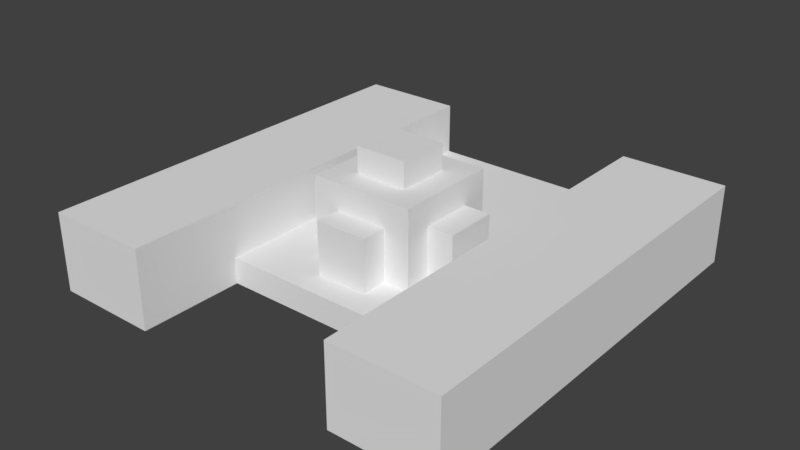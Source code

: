 # Source: holoscanner.blend  (saved by Blender 2.77.0; exported with 4.5.12 LTS)
import bpy
from mathutils import Matrix  # noqa: F401  (used for matrix-valued properties, if any)

bpy.ops.wm.read_factory_settings(use_empty=True)
scene = bpy.context.scene
scene.name = 'Scene'

# ---- collections
col_collection_1 = bpy.data.collections.new('Collection 1'); scene.collection.children.link(col_collection_1)

# ---- materials (node trees are filled in below, after node groups)
mat_4_001 = bpy.data.materials.new('4.001')
mat_4_001.alpha_threshold = 0.0
mat_4_001.use_transparent_shadow = False
mat_4_001.roughness = 0.5

# ---- material node trees

# ---- world
world_world = bpy.data.worlds.new('World'); scene.world = world_world
world_world.color = (0.05088, 0.05088, 0.05088)
world_world.use_sun_shadow = False
world_world.sun_shadow_jitter_overblur = 0.0
world_world.cycles.sampling_method = 'MANUAL'

# ---- meshes
me_cube_001 = bpy.data.meshes.new('cube.001')
me_cube_001.from_pydata([(3.0, -5.0, 1.0), (3.0, -7.0, 1.0), (3.0, -5.0, -1.0), (3.0, -7.0, -1.0), (-3.0, -5.0, -1.0), (-3.0, -7.0, -1.0), (-3.0, -5.0, 1.0), (-3.0, -7.0, 1.0), (1.0, -5.0, 3.0), (1.0, -7.0, 3.0), (1.0, -5.0, -3.0), (1.0, -7.0, -3.0), (-1.0, -5.0, -3.0), (-1.0, -7.0, -3.0), (-1.0, -5.0, 3.0), (-1.0, -7.0, 3.0), (1.0, -3.0, 1.0), (1.0, -9.0, 1.0), (1.0, -3.0, -1.0), (1.0, -9.0, -1.0), (-1.0, -3.0, -1.0), (-1.0, -9.0, -1.0), (-1.0, -3.0, 1.0), (-1.0, -9.0, 1.0), (2.0, -4.0, 2.0), (2.0, -8.0, 2.0), (2.0, -4.0, -2.0), (2.0, -8.0, -2.0), (-2.0, -4.0, -2.0), (-2.0, -8.0, -2.0), (-2.0, -4.0, 2.0), (-2.0, -8.0, 2.0)], [], [(0, 1, 2), (1, 3, 2), (4, 5, 6), (5, 7, 6), (4, 6, 2), (6, 0, 2), (7, 5, 1), (5, 3, 1), (6, 7, 0), (7, 1, 0), (2, 3, 4), (3, 5, 4), (8, 9, 10), (9, 11, 10), (12, 13, 14), (13, 15, 14), (12, 14, 10), (14, 8, 10), (15, 13, 9), (13, 11, 9), (14, 15, 8), (15, 9, 8), (10, 11, 12), (11, 13, 12), (16, 17, 18), (17, 19, 18), (20, 21, 22), (21, 23, 22), (20, 22, 18), (22, 16, 18), (23, 21, 17), (21, 19, 17), (22, 23, 16), (23, 17, 16), (18, 19, 20), (19, 21, 20), (24, 25, 26), (25, 27, 26), (28, 29, 30), (29, 31, 30), (28, 30, 26), (30, 24, 26), (31, 29, 25), (29, 27, 25), (30, 31, 24), (31, 25, 24), (26, 27, 28), (27, 29, 28)])
me_cube_001.polygons.foreach_set('use_smooth', [True] * 48)
_k = set([(0, 1), (0, 2), (0, 6), (1, 3), (1, 7), (2, 3), (2, 4), (3, 5), (4, 5), (4, 6), (5, 7), (6, 7), (8, 9), (8, 10), (8, 14), (9, 11), (9, 15), (10, 11), (10, 12), (11, 13), (12, 13), (12, 14), (13, 15), (14, 15), (16, 17), (16, 18), (16, 22), (17, 19), (17, 23), (18, 19), (18, 20), (19, 21), (20, 21), (20, 22), (21, 23), (22, 23), (24, 25), (24, 26), (24, 30), (25, 27), (25, 31), (26, 27), (26, 28), (27, 29), (28, 29), (28, 30), (29, 31), (30, 31)])
me_cube_001.attributes.new('sharp_edge', 'BOOLEAN', 'EDGE').data.foreach_set('value', [ (min(e.vertices), max(e.vertices)) in _k for e in me_cube_001.edges])
_uv = me_cube_001.uv_layers.new(name='UVMap')
_uv.uv.foreach_set('vector', [0.75, 0.875, 0.75, 0.75, 0.875, 0.875, 0.75, 0.75, 0.875, 0.75, 0.875, 0.875, 0.75, 0.875, 0.75, 0.75, 0.875, 0.875, 0.75, 0.75, 0.875, 0.75, 0.875, 0.875, 0.625, 0.875, 0.625, 0.75, 1.0, 0.875, 0.625, 0.75, 1.0, 0.75, 1.0, 0.875, 0.625, 0.875, 0.625, 0.75, 1.0, 0.875, 0.625, 0.75, 1.0, 0.75, 1.0, 0.875, 0.625, 0.875, 0.625, 0.75, 1.0, 0.875, 0.625, 0.75, 1.0, 0.75, 1.0, 0.875, 0.625, 0.875, 0.625, 0.75, 1.0, 0.875, 0.625, 0.75, 1.0, 0.75, 1.0, 0.875, 0.625, 0.875, 0.625, 0.75, 1.0, 0.875, 0.625, 0.75, 1.0, 0.75, 1.0, 0.875, 0.625, 0.875, 0.625, 0.75, 1.0, 0.875, 0.625, 0.75, 1.0, 0.75, 1.0, 0.875, 0.625, 0.75, 1.0, 0.75, 0.625, 0.875, 1.0, 0.75, 1.0, 0.875, 0.625, 0.875, 1.0, 0.875, 0.625, 0.875, 1.0, 0.75, 0.625, 0.875, 0.625, 0.75, 1.0, 0.75, 0.75, 0.875, 0.75, 0.75, 0.875, 0.875, 0.75, 0.75, 0.875, 0.75, 0.875, 0.875, 0.75, 0.875, 0.75, 0.75, 0.875, 0.875, 0.75, 0.75, 0.875, 0.75, 0.875, 0.875, 0.75, 1.0, 0.75, 0.625, 0.875, 1.0, 0.75, 0.625, 0.875, 0.625, 0.875, 1.0, 0.75, 1.0, 0.75, 0.625, 0.875, 1.0, 0.75, 0.625, 0.875, 0.625, 0.875, 1.0, 0.75, 0.75, 0.875, 0.75, 0.75, 0.875, 0.875, 0.75, 0.875, 0.875, 0.75, 0.875, 0.875, 0.875, 0.75, 0.875, 0.875, 0.75, 0.75, 0.875, 0.75, 0.75, 0.875, 0.75, 0.75, 1.0, 0.75, 0.625, 0.875, 1.0, 0.75, 0.625, 0.875, 0.625, 0.875, 1.0, 0.75, 1.0, 0.75, 0.625, 0.875, 1.0, 0.75, 0.625, 0.875, 0.625, 0.875, 1.0, 0.6875, 0.9375, 0.6875, 0.6875, 0.9375, 0.9375, 0.6875, 0.6875, 0.9375, 0.6875, 0.9375, 0.9375, 0.6875, 0.9375, 0.6875, 0.6875, 0.9375, 0.9375, 0.6875, 0.6875, 0.9375, 0.6875, 0.9375, 0.9375, 0.6875, 0.9375, 0.6875, 0.6875, 0.9375, 0.9375, 0.6875, 0.6875, 0.9375, 0.6875, 0.9375, 0.9375, 0.6875, 0.9375, 0.6875, 0.6875, 0.9375, 0.9375, 0.6875, 0.6875, 0.9375, 0.6875, 0.9375, 0.9375, 0.6875, 0.9375, 0.6875, 0.6875, 0.9375, 0.9375, 0.6875, 0.6875, 0.9375, 0.6875, 0.9375, 0.9375, 0.6875, 0.9375, 0.6875, 0.6875, 0.9375, 0.9375, 0.6875, 0.6875, 0.9375, 0.6875, 0.9375, 0.9375])
me_cube_001.materials.append(mat_4_001)
me_cube_001.use_remesh_preserve_volume = False
me_cube_001.use_remesh_preserve_attributes = False
me_cube_001.use_mirror_vertex_groups = False
me_cube_001.update()
me_cube_001.normals_split_custom_set([tuple(v) for v in zip(*[iter([1.0, 0.0, 0.0, 1.0, 0.0, 0.0, 1.0, 0.0, 0.0, 1.0, 0.0, 0.0, 1.0, 0.0, 0.0, 1.0, 0.0, 0.0, -1.0, 0.0, 0.0, -1.0, 0.0, 0.0, -1.0, 0.0, 0.0, -1.0, 0.0, 0.0, -1.0, 0.0, 0.0, -1.0, 0.0, 0.0, 0.0, 1.0, 0.0, 0.0, 1.0, 0.0, 0.0, 1.0, 0.0, 0.0, 1.0, 0.0, 0.0, 1.0, 0.0, 0.0, 1.0, 0.0, 0.0, -1.0, 0.0, 0.0, -1.0, 0.0, 0.0, -1.0, 0.0, 0.0, -1.0, 0.0, 0.0, -1.0, 0.0, 0.0, -1.0, 0.0, 0.0, 0.0, 1.0, 0.0, 0.0, 1.0, 0.0, 0.0, 1.0, 0.0, 0.0, 1.0, 0.0, 0.0, 1.0, 0.0, 0.0, 1.0, 0.0, 0.0, -1.0, 0.0, 0.0, -1.0, 0.0, 0.0, -1.0, 0.0, 0.0, -1.0, 0.0, 0.0, -1.0, 0.0, 0.0, -1.0, 1.0, 0.0, 0.0, 1.0, 0.0, 0.0, 1.0, 0.0, 0.0, 1.0, 0.0, 0.0, 1.0, 0.0, 0.0, 1.0, 0.0, 0.0, -1.0, 0.0, 0.0, -1.0, 0.0, 0.0, -1.0, 0.0, 0.0, -1.0, 0.0, 0.0, -1.0, 0.0, 0.0, -1.0, 0.0, 0.0, 0.0, 1.0, 0.0, 0.0, 1.0, 0.0, 0.0, 1.0, 0.0, 0.0, 1.0, 0.0, 0.0, 1.0, 0.0, 0.0, 1.0, 0.0, 0.0, -1.0, 0.0, 0.0, -1.0, 0.0, 0.0, -1.0, 0.0, 0.0, -1.0, 0.0, 0.0, -1.0, 0.0, 0.0, -1.0, 0.0, 0.0, 0.0, 1.0, 0.0, 0.0, 1.0, 0.0, 0.0, 1.0, 0.0, 0.0, 1.0, 0.0, 0.0, 1.0, 0.0, 0.0, 1.0, 0.0, 0.0, -1.0, 0.0, 0.0, -1.0, 0.0, 0.0, -1.0, 0.0, 0.0, -1.0, 0.0, 0.0, -1.0, 0.0, 0.0, -1.0, 1.0, 0.0, 0.0, 1.0, 0.0, 0.0, 1.0, 0.0, 0.0, 1.0, 0.0, 0.0, 1.0, 0.0, 0.0, 1.0, 0.0, 0.0, -1.0, 0.0, 0.0, -1.0, 0.0, 0.0, -1.0, 0.0, 0.0, -1.0, 0.0, 0.0, -1.0, 0.0, 0.0, -1.0, 0.0, 0.0, 0.0, 1.0, 0.0, 0.0, 1.0, 0.0, 0.0, 1.0, 0.0, 0.0, 1.0, 0.0, 0.0, 1.0, 0.0, 0.0, 1.0, 0.0, 0.0, -1.0, 0.0, 0.0, -1.0, 0.0, 0.0, -1.0, 0.0, 0.0, -1.0, 0.0, 0.0, -1.0, 0.0, 0.0, -1.0, 0.0, 0.0, 0.0, 1.0, 0.0, 0.0, 1.0, 0.0, 0.0, 1.0, 0.0, 0.0, 1.0, 0.0, 0.0, 1.0, 0.0, 0.0, 1.0, 0.0, 0.0, -1.0, 0.0, 0.0, -1.0, 0.0, 0.0, -1.0, 0.0, 0.0, -1.0, 0.0, 0.0, -1.0, 0.0, 0.0, -1.0, 1.0, 0.0, 0.0, 1.0, 0.0, 0.0, 1.0, 0.0, 0.0, 1.0, 0.0, 0.0, 1.0, 0.0, 0.0, 1.0, 0.0, 0.0, -1.0, 0.0, 0.0, -1.0, 0.0, 0.0, -1.0, 0.0, 0.0, -1.0, 0.0, 0.0, -1.0, 0.0, 0.0, -1.0, 0.0, 0.0, 0.0, 1.0, 0.0, 0.0, 1.0, 0.0, 0.0, 1.0, 0.0, 0.0, 1.0, 0.0, 0.0, 1.0, 0.0, 0.0, 1.0, 0.0, 0.0, -1.0, 0.0, 0.0, -1.0, 0.0, 0.0, -1.0, 0.0, 0.0, -1.0, 0.0, 0.0, -1.0, 0.0, 0.0, -1.0, 0.0, 0.0, 0.0, 1.0, 0.0, 0.0, 1.0, 0.0, 0.0, 1.0, 0.0, 0.0, 1.0, 0.0, 0.0, 1.0, 0.0, 0.0, 1.0, 0.0, 0.0, -1.0, 0.0, 0.0, -1.0, 0.0, 0.0, -1.0, 0.0, 0.0, -1.0, 0.0, 0.0, -1.0, 0.0, 0.0, -1.0])] * 3)])
me_cube = bpy.data.meshes.new('cube')
me_cube.from_pydata([(-4.0, -5.0, 8.0), (-4.0, -8.0, 8.0), (-4.0, -5.0, -8.0), (-4.0, -8.0, -8.0), (-8.0, -5.0, -8.0), (-8.0, -8.0, -8.0), (-8.0, -5.0, 8.0), (-8.0, -8.0, 8.0), (4.0, -7.0, 8.0), (4.0, -8.0, 8.0), (4.0, -7.0, -4.0), (4.0, -8.0, -4.0), (-4.0, -7.0, -4.0), (-4.0, -8.0, -4.0), (-4.0, -7.0, 8.0), (-4.0, -8.0, 8.0), (8.0, -5.0, 8.0), (8.0, -8.0, 8.0), (8.0, -5.0, -8.0), (8.0, -8.0, -8.0), (4.0, -5.0, -8.0), (4.0, -8.0, -8.0), (4.0, -5.0, 8.0), (4.0, -8.0, 8.0)], [], [(0, 1, 2), (1, 3, 2), (4, 5, 6), (5, 7, 6), (4, 6, 2), (6, 0, 2), (7, 5, 1), (5, 3, 1), (6, 7, 0), (7, 1, 0), (2, 3, 4), (3, 5, 4), (8, 9, 10), (9, 11, 10), (12, 13, 14), (13, 15, 14), (12, 14, 10), (14, 8, 10), (15, 13, 9), (13, 11, 9), (14, 15, 8), (15, 9, 8), (10, 11, 12), (11, 13, 12), (16, 17, 18), (17, 19, 18), (20, 21, 22), (21, 23, 22), (20, 22, 18), (22, 16, 18), (23, 21, 17), (21, 19, 17), (22, 23, 16), (23, 17, 16), (18, 19, 20), (19, 21, 20)])
me_cube.polygons.foreach_set('use_smooth', [True] * 36)
_k = set([(0, 1), (0, 2), (0, 6), (1, 3), (1, 7), (2, 3), (2, 4), (3, 5), (4, 5), (4, 6), (5, 7), (6, 7), (8, 9), (8, 10), (8, 14), (9, 11), (9, 15), (10, 11), (10, 12), (11, 13), (12, 13), (12, 14), (13, 15), (14, 15), (16, 17), (16, 18), (16, 22), (17, 19), (17, 23), (18, 19), (18, 20), (19, 21), (20, 21), (20, 22), (21, 23), (22, 23)])
me_cube.attributes.new('sharp_edge', 'BOOLEAN', 'EDGE').data.foreach_set('value', [ (min(e.vertices), max(e.vertices)) in _k for e in me_cube.edges])
_uv = me_cube.uv_layers.new(name='UVMap')
_uv.uv.foreach_set('vector', [0.03125, 0.2188, 0.03125, 0.0625, 0.4062, 0.2188, 0.03125, 0.0625, 0.4062, 0.0625, 0.4062, 0.2188, 0.03125, 0.2188, 0.03125, 0.0625, 0.4062, 0.2188, 0.03125, 0.0625, 0.4062, 0.0625, 0.4062, 0.2188, 0.03125, 0.09375, 0.4062, 0.09375, 0.03125, 0.2188, 0.4062, 0.09375, 0.4062, 0.2188, 0.03125, 0.2188, 0.03125, 0.2188, 0.03125, 0.0625, 0.4062, 0.2188, 0.03125, 0.0625, 0.4062, 0.0625, 0.4062, 0.2188, 0.1562, 0.25, 0.1562, 0.0625, 0.4062, 0.25, 0.1562, 0.0625, 0.4062, 0.0625, 0.4062, 0.25, 0.1562, 0.25, 0.1562, 0.0625, 0.4062, 0.25, 0.1562, 0.0625, 0.4062, 0.0625, 0.4062, 0.25, 0.0, 1.0, 0.0, 0.9688, 0.5, 1.0, 0.0, 0.9688, 0.5, 0.9688, 0.5, 1.0, 0.0, 1.0, 0.0, 0.9688, 0.5, 1.0, 0.0, 0.9688, 0.5, 0.9688, 0.5, 1.0, 0.03125, 0.9688, 0.03125, 0.5312, 0.4688, 0.9688, 0.03125, 0.5312, 0.4688, 0.5312, 0.4688, 0.9688, 0.03125, 0.9688, 0.03125, 0.5312, 0.4688, 0.9688, 0.03125, 0.5312, 0.4688, 0.5312, 0.4688, 0.9688, 0.0, 1.0, 0.0, 0.9688, 0.5, 1.0, 0.0, 0.9688, 0.5, 0.9688, 0.5, 1.0, 0.0, 1.0, 0.0, 0.9688, 0.5, 1.0, 0.0, 0.9688, 0.5, 0.9688, 0.5, 1.0, 0.03125, 0.2188, 0.03125, 0.0625, 0.4062, 0.2188, 0.03125, 0.0625, 0.4062, 0.0625, 0.4062, 0.2188, 0.03125, 0.2188, 0.03125, 0.0625, 0.4062, 0.2188, 0.03125, 0.0625, 0.4062, 0.0625, 0.4062, 0.2188, 0.03125, 0.09375, 0.4062, 0.09375, 0.03125, 0.2188, 0.4062, 0.09375, 0.4062, 0.2188, 0.03125, 0.2188, 0.03125, 0.2188, 0.03125, 0.0625, 0.4062, 0.2188, 0.03125, 0.0625, 0.4062, 0.0625, 0.4062, 0.2188, 0.1562, 0.25, 0.1562, 0.0625, 0.4062, 0.25, 0.1562, 0.0625, 0.4062, 0.0625, 0.4062, 0.25, 0.1562, 0.25, 0.1562, 0.0625, 0.4062, 0.25, 0.1562, 0.0625, 0.4062, 0.0625, 0.4062, 0.25])
me_cube.materials.append(mat_4_001)
me_cube.use_remesh_preserve_volume = False
me_cube.use_remesh_preserve_attributes = False
me_cube.use_mirror_vertex_groups = False
me_cube.update()
me_cube.normals_split_custom_set([tuple(v) for v in zip(*[iter([1.0, 0.0, 0.0, 1.0, 0.0, 0.0, 1.0, 0.0, 0.0, 1.0, 0.0, 0.0, 1.0, 0.0, 0.0, 1.0, 0.0, 0.0, -1.0, 0.0, 0.0, -1.0, 0.0, 0.0, -1.0, 0.0, 0.0, -1.0, 0.0, 0.0, -1.0, 0.0, 0.0, -1.0, 0.0, 0.0, 0.0, 1.0, 0.0, 0.0, 1.0, 0.0, 0.0, 1.0, 0.0, 0.0, 1.0, 0.0, 0.0, 1.0, 0.0, 0.0, 1.0, 0.0, 0.0, -1.0, 0.0, 0.0, -1.0, 0.0, 0.0, -1.0, 0.0, 0.0, -1.0, 0.0, 0.0, -1.0, 0.0, 0.0, -1.0, 0.0, 0.0, 0.0, 1.0, 0.0, 0.0, 1.0, 0.0, 0.0, 1.0, 0.0, 0.0, 1.0, 0.0, 0.0, 1.0, 0.0, 0.0, 1.0, 0.0, 0.0, -1.0, 0.0, 0.0, -1.0, 0.0, 0.0, -1.0, 0.0, 0.0, -1.0, 0.0, 0.0, -1.0, 0.0, 0.0, -1.0, 1.0, 0.0, 0.0, 1.0, 0.0, 0.0, 1.0, 0.0, 0.0, 1.0, 0.0, 0.0, 1.0, 0.0, 0.0, 1.0, 0.0, 0.0, -1.0, 0.0, 0.0, -1.0, 0.0, 0.0, -1.0, 0.0, 0.0, -1.0, 0.0, 0.0, -1.0, 0.0, 0.0, -1.0, 0.0, 0.0, 0.0, 1.0, 0.0, 0.0, 1.0, 0.0, 0.0, 1.0, 0.0, 0.0, 1.0, 0.0, 0.0, 1.0, 0.0, 0.0, 1.0, 0.0, 0.0, -1.0, 0.0, 0.0, -1.0, 0.0, 0.0, -1.0, 0.0, 0.0, -1.0, 0.0, 0.0, -1.0, 0.0, 0.0, -1.0, 0.0, 0.0, 0.0, 1.0, 0.0, 0.0, 1.0, 0.0, 0.0, 1.0, 0.0, 0.0, 1.0, 0.0, 0.0, 1.0, 0.0, 0.0, 1.0, 0.0, 0.0, -1.0, 0.0, 0.0, -1.0, 0.0, 0.0, -1.0, 0.0, 0.0, -1.0, 0.0, 0.0, -1.0, 0.0, 0.0, -1.0, 1.0, 0.0, 0.0, 1.0, 0.0, 0.0, 1.0, 0.0, 0.0, 1.0, 0.0, 0.0, 1.0, 0.0, 0.0, 1.0, 0.0, 0.0, -1.0, 0.0, 0.0, -1.0, 0.0, 0.0, -1.0, 0.0, 0.0, -1.0, 0.0, 0.0, -1.0, 0.0, 0.0, -1.0, 0.0, 0.0, 0.0, 1.0, 0.0, 0.0, 1.0, 0.0, 0.0, 1.0, 0.0, 0.0, 1.0, 0.0, 0.0, 1.0, 0.0, 0.0, 1.0, 0.0, 0.0, -1.0, 0.0, 0.0, -1.0, 0.0, 0.0, -1.0, 0.0, 0.0, -1.0, 0.0, 0.0, -1.0, 0.0, 0.0, -1.0, 0.0, 0.0, 0.0, 1.0, 0.0, 0.0, 1.0, 0.0, 0.0, 1.0, 0.0, 0.0, 1.0, 0.0, 0.0, 1.0, 0.0, 0.0, 1.0, 0.0, 0.0, -1.0, 0.0, 0.0, -1.0, 0.0, 0.0, -1.0, 0.0, 0.0, -1.0, 0.0, 0.0, -1.0, 0.0, 0.0, -1.0])] * 3)])

# ---- objects
ob_cube_001 = bpy.data.objects.new('cube.001', me_cube_001)
ob_cube = bpy.data.objects.new('cube', me_cube)

# ---- transforms, parenting, visibility, modifiers, constraints
ob_cube_001.location = (0.0, 0.0, 1.0)
ob_cube_001.rotation_euler = (1.571, -0.0, 3.142)
ob_cube_001.scale = (0.125, 0.125, 0.125)
ob_cube_001.lineart.crease_threshold = 0.0
ob_cube.location = (0.0, 0.0, 1.0)
ob_cube.rotation_euler = (1.571, -0.0, 3.142)
ob_cube.scale = (0.125, 0.125, 0.125)
ob_cube.lineart.crease_threshold = 0.0

# ---- collection membership
col_collection_1.objects.link(ob_cube_001)
col_collection_1.objects.link(ob_cube)

# ---- scene / render settings (as saved in the file)
scene.frame_start = 1; scene.frame_end = 250; scene.frame_set(1)
scene.render.engine = 'BLENDER_EEVEE_NEXT'
scene.render.resolution_percentage = 50
scene.render.dither_intensity = 0.0
scene.cycles.use_denoising = False
scene.cycles.samples = 128
scene.cycles.sampling_pattern = 'TABULATED_SOBOL'
scene.cycles.light_sampling_threshold = 0.0
scene.cycles.use_adaptive_sampling = False
scene.cycles.use_light_tree = False
scene.cycles.blur_glossy = 0.0
scene.cycles.sample_clamp_indirect = 0.0
scene.view_settings.view_transform = 'Standard'
bpy.context.view_layer.update()

# ---- added for rendering (the .blend has no active camera and no usable light): camera, sun
cam_auto = bpy.data.cameras.new('AutoCamera')
cam_auto.lens = 50.0
cam_auto.sensor_width = 36.0
cam_auto.clip_end = 1000.0
ob_auto_camera = bpy.data.objects.new('AutoCamera', cam_auto)
scene.collection.objects.link(ob_auto_camera)
ob_auto_camera.location = (2.70737, -3.24884, 2.4159)
ob_auto_camera.rotation_euler = (1.09748, -7.21219e-08, 0.694738)
scene.camera = ob_auto_camera
light_auto_sun = bpy.data.lights.new('AutoSun', 'SUN')
light_auto_sun.energy = 3.0
light_auto_sun.angle = 0.0523599
ob_auto_sun = bpy.data.objects.new('AutoSun', light_auto_sun)
scene.collection.objects.link(ob_auto_sun)
ob_auto_sun.rotation_euler = (0.872665, 0.174533, 0.523599)
bpy.context.view_layer.update()
